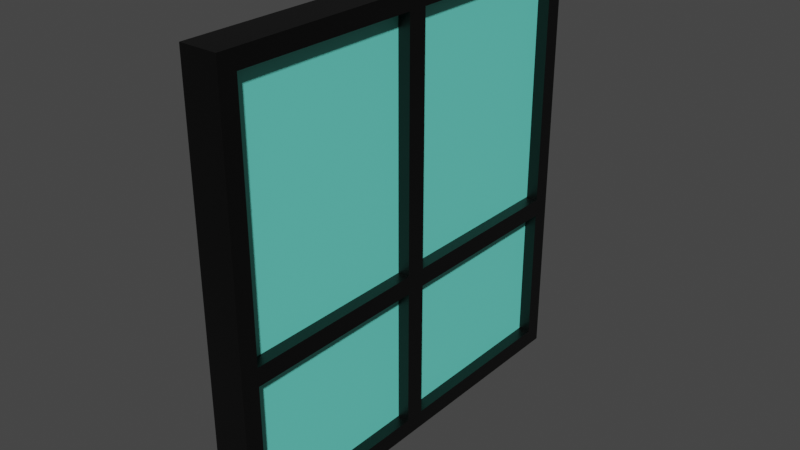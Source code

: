 # Source: Window1.blend  (saved by Blender 3.2.14; exported with 4.5.12 LTS)
import bpy
from mathutils import Matrix  # noqa: F401  (used for matrix-valued properties, if any)

bpy.ops.wm.read_factory_settings(use_empty=True)
scene = bpy.context.scene
scene.name = 'Scene'

# ---- collections
col_collection = bpy.data.collections.new('Collection'); scene.collection.children.link(col_collection)

# ---- materials (node trees are filled in below, after node groups)
mat_windowbordermaterial = bpy.data.materials.new('WindowBorderMaterial')
mat_windowbordermaterial.alpha_threshold = 0.0
mat_windowbordermaterial.use_transparent_shadow = False
mat_windowbordermaterial.line_color = (0.0, 0.0, 0.0, 1.0)
mat_windowmaterial = bpy.data.materials.new('WindowMaterial')
mat_windowmaterial.use_transparent_shadow = False

# ---- material node trees
mat_windowbordermaterial.use_nodes = True; mat_windowbordermaterial.node_tree.nodes.clear()
_N = mat_windowbordermaterial.node_tree.nodes; _L = mat_windowbordermaterial.node_tree.links
n0 = _N.new('ShaderNodeOutputMaterial'); n0.name = 'Material Output'; n0.location = (300, 300)
n1 = _N.new('ShaderNodeBsdfPrincipled'); n1.name = 'Principled BSDF'; n1.location = (10, 300)
n1.distribution = 'GGX'
n1.subsurface_method = 'RANDOM_WALK_SKIN'
n1.inputs[0].default_value = (0.0, 0.0, 0.0, 1.0)
n1.inputs[2].default_value = 0.4
n1.inputs[3].default_value = 1.45
n1.inputs[27].default_value = (0.0, 0.0, 0.0, 1.0)
n1.inputs[28].default_value = 1.0
_L.new(n1.outputs[0], n0.inputs[0])
n0.is_active_output = True
mat_windowmaterial.use_nodes = True; mat_windowmaterial.node_tree.nodes.clear()
_N = mat_windowmaterial.node_tree.nodes; _L = mat_windowmaterial.node_tree.links
n0 = _N.new('ShaderNodeBsdfPrincipled'); n0.name = 'Principled BSDF'; n0.location = (10, 300)
n0.distribution = 'GGX'
n0.subsurface_method = 'RANDOM_WALK_SKIN'
n0.inputs[0].default_value = (0.1545, 0.8, 0.6681, 1.0)
n0.inputs[3].default_value = 1.45
n0.inputs[27].default_value = (0.0, 0.0, 0.0, 1.0)
n0.inputs[28].default_value = 1.0
n1 = _N.new('ShaderNodeOutputMaterial'); n1.name = 'Material Output'; n1.location = (300, 300)
_L.new(n0.outputs[0], n1.inputs[0])
n1.is_active_output = True

# ---- world
world_world = bpy.data.worlds.new('World'); scene.world = world_world
world_world.use_nodes = True; world_world.node_tree.nodes.clear()
_N = world_world.node_tree.nodes; _L = world_world.node_tree.links
n0 = _N.new('ShaderNodeOutputWorld'); n0.name = 'World Output'; n0.location = (300, 300)
n1 = _N.new('ShaderNodeBackground'); n1.name = 'Background'; n1.location = (10, 300)
n1.inputs[0].default_value = (0.05088, 0.05088, 0.05088, 1.0)
_L.new(n1.outputs[0], n0.inputs[0])
n0.is_active_output = True
world_world.color = (0.05088, 0.05088, 0.05088)
world_world.use_sun_shadow = False
world_world.sun_shadow_jitter_overblur = 0.0

# ---- meshes
me_cube = bpy.data.meshes.new('Cube')
me_cube.from_pydata([(0.3206, 1.837, 3.932), (0.3206, 1.837, 0.1625), (0.3206, -1.837, 3.932), (0.3206, -1.837, 0.1625), (-0.02919, 2.0, 4.095), (-0.02919, 2.0, 0.0), (-0.02919, -2.0, 4.095), (-0.02919, -2.0, 0.0), (0.3206, 1.837, 1.651), (0.3206, 1.837, 1.482), (-0.02919, -2.0, 1.482), (-0.02919, -2.0, 1.651), (0.3206, -1.837, 1.651), (0.3206, -1.837, 1.482), (-0.02919, 2.0, 1.651), (-0.02919, 2.0, 1.482), (-0.02919, 0.09339, 0.0), (-0.02919, -0.09339, 0.0), (0.3206, 0.09339, 3.932), (0.3206, -0.09339, 3.932), (-0.02919, -0.09339, 4.095), (-0.02919, 0.09339, 4.095), (0.3206, -0.09339, 0.1625), (0.3206, 0.09339, 0.1625), (0.3206, 0.09339, 1.482), (0.3206, -0.09339, 1.482), (0.3206, 0.09339, 1.651), (0.3206, -0.09339, 1.651), (-0.02919, -0.09339, 1.482), (-0.02919, 0.09339, 1.482), (-0.02919, -0.09339, 1.651), (-0.02919, 0.09339, 1.651), (0.3206, 2.0, 1.482), (0.3206, 2.0, 0.0), (0.3206, -2.0, 1.482), (0.3206, -2.0, 0.0), (0.3206, -0.09339, 4.095), (0.3206, -2.0, 4.095), (0.3206, 0.09339, 0.0), (0.3206, 2.0, 4.095), (0.3206, 2.0, 1.651), (0.3206, -2.0, 1.651), (0.3206, 0.09339, 4.095), (0.3206, -0.09339, 0.0), (0.2067, -0.09339, 1.482), (0.2067, -1.837, 1.482), (0.2067, -0.09339, 1.651), (0.2067, -1.837, 1.651), (0.2067, 1.837, 1.482), (0.2067, 0.09339, 1.482), (0.2067, 1.837, 1.651), (0.2067, 0.09339, 1.651), (0.2067, 0.09339, 0.1625), (0.2067, -0.09339, 0.1625), (0.2067, 0.09339, 3.932), (0.2067, -0.09339, 3.932), (0.2067, 1.837, 0.1625), (0.2067, -1.837, 0.1625), (0.2067, -1.837, 3.932), (0.2067, 1.837, 3.932)], [], [(36, 20, 6, 37), (41, 37, 6, 11), (31, 21, 4, 14), (17, 43, 35, 7), (1, 9, 48, 56), (14, 4, 39, 40), (5, 15, 32, 33), (15, 14, 40, 32), (12, 27, 46, 47), (25, 27, 12, 13), (16, 29, 15, 5), (29, 31, 14, 15), (35, 34, 10, 7), (34, 41, 11, 10), (10, 11, 30, 28), (28, 30, 31, 29), (7, 10, 28, 17), (17, 28, 29, 16), (9, 8, 26, 24), (24, 26, 27, 25), (18, 26, 51, 54), (23, 24, 25, 22), (25, 13, 45, 44), (26, 18, 19, 27), (5, 33, 38, 16), (16, 38, 43, 17), (11, 6, 20, 30), (30, 20, 21, 31), (39, 4, 21, 42), (42, 21, 20, 36), (9, 1, 33, 32), (3, 13, 34, 35), (2, 19, 36, 37), (1, 23, 38, 33), (0, 8, 40, 39), (8, 9, 32, 40), (12, 2, 37, 41), (13, 12, 41, 34), (18, 0, 39, 42), (19, 18, 42, 36), (22, 3, 35, 43), (23, 22, 43, 38), (46, 55, 58, 47), (53, 44, 45, 57), (56, 48, 49, 52), (50, 59, 54, 51), (26, 8, 50, 51), (27, 19, 55, 46), (0, 18, 54, 59), (13, 3, 57, 45), (19, 2, 58, 55), (3, 22, 53, 57), (23, 1, 56, 52), (8, 0, 59, 50), (24, 23, 52, 49), (9, 24, 49, 48), (22, 25, 44, 53), (2, 12, 47, 58)])
me_cube.polygons.foreach_set('material_index', [0, 0, 0, 0, 0, 0, 0, 0, 0, 0, 0, 0, 0, 0, 0, 0, 0, 0, 0, 0, 0, 0, 0, 0, 0, 0, 0, 0, 0, 0, 0, 0, 0, 0, 0, 0, 0, 0, 0, 0, 0, 0, 1, 1, 1, 1, 0, 0, 0, 0, 0, 0, 0, 0, 0, 0, 0, 0])
_uv = me_cube.uv_layers.new(name='UVMap')
_uv.uv.foreach_set('vector', [0.625, 0.6667, 0.875, 0.6667, 0.875, 0.75, 0.625, 0.75, 0.5417, 0.75, 0.625, 0.75, 0.625, 1.0, 0.5417, 1.0, 0.5417, 0.1667, 0.625, 0.1667, 0.625, 0.25, 0.5417, 0.25, 0.125, 0.6667, 0.375, 0.6667, 0.375, 0.75, 0.125, 0.75, 0.3841, 0.5102, 0.4583, 0.5102, 0.4583, 0.5102, 0.3841, 0.5102, 0.5417, 0.25, 0.625, 0.25, 0.625, 0.5, 0.5417, 0.5, 0.375, 0.25, 0.4583, 0.25, 0.4583, 0.5, 0.375, 0.5, 0.4583, 0.25, 0.5417, 0.25, 0.5417, 0.5, 0.4583, 0.5, 0.5417, 0.7398, 0.5417, 0.6667, 0.5417, 0.6667, 0.5417, 0.7398, 0.4583, 0.6667, 0.5417, 0.6667, 0.5417, 0.7398, 0.4583, 0.7398, 0.375, 0.1667, 0.4583, 0.1667, 0.4583, 0.25, 0.375, 0.25, 0.4583, 0.1667, 0.5417, 0.1667, 0.5417, 0.25, 0.4583, 0.25, 0.375, 0.75, 0.4583, 0.75, 0.4583, 1.0, 0.375, 1.0, 0.4583, 0.75, 0.5417, 0.75, 0.5417, 1.0, 0.4583, 1.0, 0.4583, 0.0, 0.5417, 0.0, 0.5417, 0.08333, 0.4583, 0.08333, 0.4583, 0.08333, 0.5417, 0.08333, 0.5417, 0.1667, 0.4583, 0.1667, 0.375, 0.0, 0.4583, 0.0, 0.4583, 0.08333, 0.375, 0.08333, 0.375, 0.08333, 0.4583, 0.08333, 0.4583, 0.1667, 0.375, 0.1667, 0.4583, 0.5102, 0.5417, 0.5102, 0.5417, 0.5833, 0.4583, 0.5833, 0.4583, 0.5833, 0.5417, 0.5833, 0.5417, 0.6667, 0.4583, 0.6667, 0.6195, 0.5833, 0.5417, 0.5833, 0.5417, 0.5833, 0.6195, 0.5833, 0.3841, 0.5833, 0.4583, 0.5833, 0.4583, 0.6667, 0.3841, 0.6667, 0.4583, 0.6667, 0.4583, 0.7398, 0.4583, 0.7398, 0.4583, 0.6667, 0.5417, 0.5833, 0.6195, 0.5833, 0.6195, 0.6667, 0.5417, 0.6667, 0.125, 0.5, 0.375, 0.5, 0.375, 0.5833, 0.125, 0.5833, 0.125, 0.5833, 0.375, 0.5833, 0.375, 0.6667, 0.125, 0.6667, 0.5417, 0.0, 0.625, 0.0, 0.625, 0.08333, 0.5417, 0.08333, 0.5417, 0.08333, 0.625, 0.08333, 0.625, 0.1667, 0.5417, 0.1667, 0.625, 0.5, 0.875, 0.5, 0.875, 0.5833, 0.625, 0.5833, 0.625, 0.5833, 0.875, 0.5833, 0.875, 0.6667, 0.625, 0.6667, 0.4583, 0.5102, 0.3841, 0.5102, 0.375, 0.5, 0.4583, 0.5, 0.3841, 0.7398, 0.4583, 0.7398, 0.4583, 0.75, 0.375, 0.75, 0.6195, 0.7398, 0.6195, 0.6667, 0.625, 0.6667, 0.625, 0.75, 0.3841, 0.5102, 0.3841, 0.5833, 0.375, 0.5833, 0.375, 0.5, 0.6195, 0.5102, 0.5417, 0.5102, 0.5417, 0.5, 0.625, 0.5, 0.5417, 0.5102, 0.4583, 0.5102, 0.4583, 0.5, 0.5417, 0.5, 0.5417, 0.7398, 0.6195, 0.7398, 0.625, 0.75, 0.5417, 0.75, 0.4583, 0.7398, 0.5417, 0.7398, 0.5417, 0.75, 0.4583, 0.75, 0.6195, 0.5833, 0.6195, 0.5102, 0.625, 0.5, 0.625, 0.5833, 0.6195, 0.6667, 0.6195, 0.5833, 0.625, 0.5833, 0.625, 0.6667, 0.3841, 0.6667, 0.3841, 0.7398, 0.375, 0.75, 0.375, 0.6667, 0.3841, 0.5833, 0.3841, 0.6667, 0.375, 0.6667, 0.375, 0.5833, 0.5417, 0.6667, 0.6195, 0.6667, 0.6195, 0.7398, 0.5417, 0.7398, 0.3841, 0.6667, 0.4583, 0.6667, 0.4583, 0.7398, 0.3841, 0.7398, 0.3841, 0.5102, 0.4583, 0.5102, 0.4583, 0.5833, 0.3841, 0.5833, 0.5417, 0.5102, 0.6195, 0.5102, 0.6195, 0.5833, 0.5417, 0.5833, 0.5417, 0.5833, 0.5417, 0.5102, 0.5417, 0.5102, 0.5417, 0.5833, 0.5417, 0.6667, 0.6195, 0.6667, 0.6195, 0.6667, 0.5417, 0.6667, 0.6195, 0.5102, 0.6195, 0.5833, 0.6195, 0.5833, 0.6195, 0.5102, 0.4583, 0.7398, 0.3841, 0.7398, 0.3841, 0.7398, 0.4583, 0.7398, 0.6195, 0.6667, 0.6195, 0.7398, 0.6195, 0.7398, 0.6195, 0.6667, 0.3841, 0.7398, 0.3841, 0.6667, 0.3841, 0.6667, 0.3841, 0.7398, 0.3841, 0.5833, 0.3841, 0.5102, 0.3841, 0.5102, 0.3841, 0.5833, 0.5417, 0.5102, 0.6195, 0.5102, 0.6195, 0.5102, 0.5417, 0.5102, 0.4583, 0.5833, 0.3841, 0.5833, 0.3841, 0.5833, 0.4583, 0.5833, 0.4583, 0.5102, 0.4583, 0.5833, 0.4583, 0.5833, 0.4583, 0.5102, 0.3841, 0.6667, 0.4583, 0.6667, 0.4583, 0.6667, 0.3841, 0.6667, 0.6195, 0.7398, 0.5417, 0.7398, 0.5417, 0.7398, 0.6195, 0.7398])
me_cube.materials.append(mat_windowbordermaterial)
me_cube.materials.append(mat_windowmaterial)
me_cube.use_mirror_vertex_groups = False
me_cube.update()

# ---- objects
ob_window = bpy.data.objects.new('Window', me_cube)

# ---- transforms, parenting, visibility, modifiers, constraints
ob_window.location = (0.0, 0.0, 0.0)
ob_window.lock_rotations_4d = False
ob_window.empty_display_type = 'ARROWS'
ob_window.lineart.crease_threshold = 0.0

# ---- collection membership
col_collection.objects.link(ob_window)

# ---- scene / render settings (as saved in the file)
scene.frame_start = 1; scene.frame_end = 250; scene.frame_set(1)
scene.render.engine = 'BLENDER_EEVEE_NEXT'
scene.cycles.sampling_pattern = 'TABULATED_SOBOL'
scene.cycles.use_light_tree = False
scene.view_settings.view_transform = 'Filmic'
bpy.context.view_layer.update()

# ---- added for rendering (the .blend has no active camera and no usable light): camera, sun
cam_auto = bpy.data.cameras.new('AutoCamera')
cam_auto.lens = 50.0
cam_auto.sensor_width = 36.0
cam_auto.clip_end = 1000.0
ob_auto_camera = bpy.data.objects.new('AutoCamera', cam_auto)
scene.collection.objects.link(ob_auto_camera)
ob_auto_camera.location = (5.45194, -6.36748, 6.29246)
ob_auto_camera.rotation_euler = (1.09748, -7.21219e-08, 0.694738)
scene.camera = ob_auto_camera
light_auto_sun = bpy.data.lights.new('AutoSun', 'SUN')
light_auto_sun.energy = 3.0
light_auto_sun.angle = 0.0523599
ob_auto_sun = bpy.data.objects.new('AutoSun', light_auto_sun)
scene.collection.objects.link(ob_auto_sun)
ob_auto_sun.rotation_euler = (0.872665, 0.174533, 0.523599)
bpy.context.view_layer.update()
